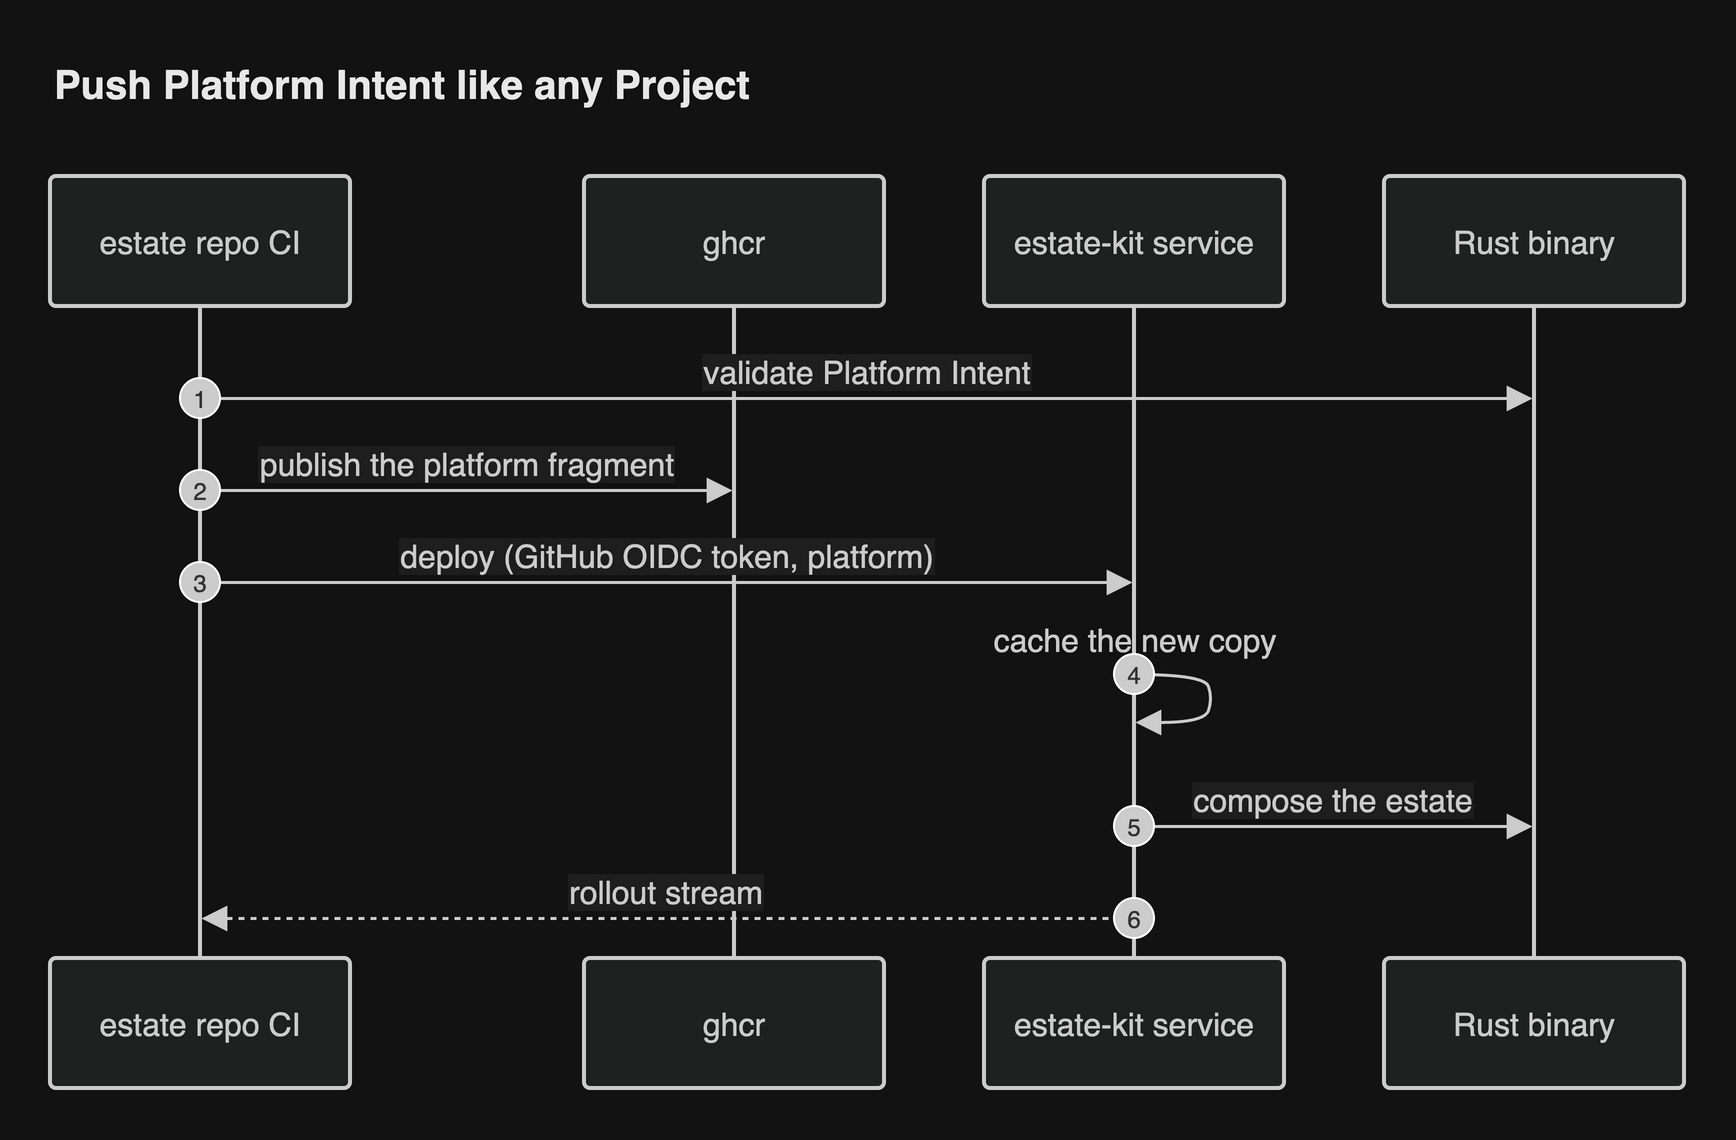

The diagram above was exported from draw.io. Its source (the exported page's mxGraphModel, read from the mxfile embedded in the PNG):
<mxGraphModel grid="0" gridSize="10" guides="1" tooltips="1" connect="1" arrows="1" fold="0" page="0" pageScale="1" pageWidth="827" pageHeight="1169" math="0" shadow="0">
  <root>
    <mxCell id="0" />
    <mxCell id="1" parent="0" />
    <UserObject label="estate repo CI" mermaidId="n:CI" mermaidBaseStyle="html=1;shape=umlLifeline;perimeter=lifelinePerimeter;whiteSpace=wrap;container=1;dropTarget=0;collapsible=0;recursiveResize=0;outlineConnect=0;portConstraint=eastwest;newEdgeStyle={&quot;edgeStyle&quot;:&quot;sequenceEdgeStyle&quot;,&quot;libavoidRouting&quot;:0,&quot;curved&quot;:0,&quot;rounded&quot;:0};lifelineDashed=0;strokeWidth=2;rounded=1;absoluteArcSize=1;arcSize=6;lifelineColor=light-dark(#9370DB,#cccccc);size=65;lifelineMirror=1;fillColor=light-dark(#ECECFF,#1f2020);strokeColor=light-dark(#9370DB,#cccccc);fontColor=light-dark(#333333,#cccccc);fontSize=16;fontFamily=Helvetica;" mermaidBaseValue="estate repo CI" id="2">
      <mxCell parent="1" style="html=1;shape=umlLifeline;perimeter=lifelinePerimeter;whiteSpace=wrap;container=1;dropTarget=0;collapsible=0;recursiveResize=0;outlineConnect=0;portConstraint=eastwest;newEdgeStyle={&quot;edgeStyle&quot;:&quot;sequenceEdgeStyle&quot;,&quot;libavoidRouting&quot;:0,&quot;curved&quot;:0,&quot;rounded&quot;:0};lifelineDashed=0;strokeWidth=2;rounded=1;absoluteArcSize=1;arcSize=6;lifelineColor=light-dark(#9370DB,#cccccc);size=65;lifelineMirror=1;fillColor=light-dark(#ECECFF,#1f2020);strokeColor=light-dark(#9370DB,#cccccc);fontColor=light-dark(#333333,#cccccc);fontSize=16;fontFamily=Helvetica;" vertex="1">
        <mxGeometry height="456" width="150" as="geometry" />
      </mxCell>
    </UserObject>
    <UserObject label="ghcr" mermaidId="n:O" mermaidBaseStyle="html=1;shape=umlLifeline;perimeter=lifelinePerimeter;whiteSpace=wrap;container=1;dropTarget=0;collapsible=0;recursiveResize=0;outlineConnect=0;portConstraint=eastwest;newEdgeStyle={&quot;edgeStyle&quot;:&quot;sequenceEdgeStyle&quot;,&quot;libavoidRouting&quot;:0,&quot;curved&quot;:0,&quot;rounded&quot;:0};lifelineDashed=0;strokeWidth=2;rounded=1;absoluteArcSize=1;arcSize=6;lifelineColor=light-dark(#9370DB,#cccccc);size=65;lifelineMirror=1;fillColor=light-dark(#ECECFF,#1f2020);strokeColor=light-dark(#9370DB,#cccccc);fontColor=light-dark(#333333,#cccccc);fontSize=16;fontFamily=Helvetica;" mermaidBaseValue="ghcr" id="3">
      <mxCell parent="1" style="html=1;shape=umlLifeline;perimeter=lifelinePerimeter;whiteSpace=wrap;container=1;dropTarget=0;collapsible=0;recursiveResize=0;outlineConnect=0;portConstraint=eastwest;newEdgeStyle={&quot;edgeStyle&quot;:&quot;sequenceEdgeStyle&quot;,&quot;libavoidRouting&quot;:0,&quot;curved&quot;:0,&quot;rounded&quot;:0};lifelineDashed=0;strokeWidth=2;rounded=1;absoluteArcSize=1;arcSize=6;lifelineColor=light-dark(#9370DB,#cccccc);size=65;lifelineMirror=1;fillColor=light-dark(#ECECFF,#1f2020);strokeColor=light-dark(#9370DB,#cccccc);fontColor=light-dark(#333333,#cccccc);fontSize=16;fontFamily=Helvetica;" vertex="1">
        <mxGeometry height="456" width="150" x="267" as="geometry" />
      </mxCell>
    </UserObject>
    <UserObject label="estate-kit service" mermaidId="n:S" mermaidBaseStyle="html=1;shape=umlLifeline;perimeter=lifelinePerimeter;whiteSpace=wrap;container=1;dropTarget=0;collapsible=0;recursiveResize=0;outlineConnect=0;portConstraint=eastwest;newEdgeStyle={&quot;edgeStyle&quot;:&quot;sequenceEdgeStyle&quot;,&quot;libavoidRouting&quot;:0,&quot;curved&quot;:0,&quot;rounded&quot;:0};lifelineDashed=0;strokeWidth=2;rounded=1;absoluteArcSize=1;arcSize=6;lifelineColor=light-dark(#9370DB,#cccccc);size=65;lifelineMirror=1;fillColor=light-dark(#ECECFF,#1f2020);strokeColor=light-dark(#9370DB,#cccccc);fontColor=light-dark(#333333,#cccccc);fontSize=16;fontFamily=Helvetica;" mermaidBaseValue="estate-kit service" id="4">
      <mxCell parent="1" style="html=1;shape=umlLifeline;perimeter=lifelinePerimeter;whiteSpace=wrap;container=1;dropTarget=0;collapsible=0;recursiveResize=0;outlineConnect=0;portConstraint=eastwest;newEdgeStyle={&quot;edgeStyle&quot;:&quot;sequenceEdgeStyle&quot;,&quot;libavoidRouting&quot;:0,&quot;curved&quot;:0,&quot;rounded&quot;:0};lifelineDashed=0;strokeWidth=2;rounded=1;absoluteArcSize=1;arcSize=6;lifelineColor=light-dark(#9370DB,#cccccc);size=65;lifelineMirror=1;fillColor=light-dark(#ECECFF,#1f2020);strokeColor=light-dark(#9370DB,#cccccc);fontColor=light-dark(#333333,#cccccc);fontSize=16;fontFamily=Helvetica;" vertex="1">
        <mxGeometry height="456" width="150" x="467" as="geometry" />
      </mxCell>
    </UserObject>
    <UserObject label="Rust binary" mermaidId="n:R" mermaidBaseStyle="html=1;shape=umlLifeline;perimeter=lifelinePerimeter;whiteSpace=wrap;container=1;dropTarget=0;collapsible=0;recursiveResize=0;outlineConnect=0;portConstraint=eastwest;newEdgeStyle={&quot;edgeStyle&quot;:&quot;sequenceEdgeStyle&quot;,&quot;libavoidRouting&quot;:0,&quot;curved&quot;:0,&quot;rounded&quot;:0};lifelineDashed=0;strokeWidth=2;rounded=1;absoluteArcSize=1;arcSize=6;lifelineColor=light-dark(#9370DB,#cccccc);size=65;lifelineMirror=1;fillColor=light-dark(#ECECFF,#1f2020);strokeColor=light-dark(#9370DB,#cccccc);fontColor=light-dark(#333333,#cccccc);fontSize=16;fontFamily=Helvetica;" mermaidBaseValue="Rust binary" id="5">
      <mxCell parent="1" style="html=1;shape=umlLifeline;perimeter=lifelinePerimeter;whiteSpace=wrap;container=1;dropTarget=0;collapsible=0;recursiveResize=0;outlineConnect=0;portConstraint=eastwest;newEdgeStyle={&quot;edgeStyle&quot;:&quot;sequenceEdgeStyle&quot;,&quot;libavoidRouting&quot;:0,&quot;curved&quot;:0,&quot;rounded&quot;:0};lifelineDashed=0;strokeWidth=2;rounded=1;absoluteArcSize=1;arcSize=6;lifelineColor=light-dark(#9370DB,#cccccc);size=65;lifelineMirror=1;fillColor=light-dark(#ECECFF,#1f2020);strokeColor=light-dark(#9370DB,#cccccc);fontColor=light-dark(#333333,#cccccc);fontSize=16;fontFamily=Helvetica;" vertex="1">
        <mxGeometry height="456" width="150" x="667" as="geometry" />
      </mxCell>
    </UserObject>
    <UserObject label="validate Platform Intent" mermaidId="e:CI-&gt;R#0" mermaidBaseStyle="endArrow=block;endSize=9;verticalAlign=bottom;spacingBottom=2;edgeStyle=sequenceEdgeStyle;libavoidRouting=0;curved=0;rounded=0;fontSize=16;strokeWidth=1.5;strokeColor=light-dark(#333333,#cccccc);fontColor=light-dark(#333333,#cccccc);fontFamily=Helvetica;labelBackgroundColor=light-dark(#ffffff,#1e1e1e);" mermaidBaseValue="validate Platform Intent" id="6">
      <mxCell edge="1" parent="1" source="2" style="endArrow=block;endSize=9;verticalAlign=bottom;spacingBottom=2;edgeStyle=sequenceEdgeStyle;libavoidRouting=0;curved=0;rounded=0;fontSize=16;strokeWidth=1.5;strokeColor=light-dark(#333333,#cccccc);fontColor=light-dark(#333333,#cccccc);fontFamily=Helvetica;labelBackgroundColor=light-dark(#ffffff,#1e1e1e);" target="5">
        <mxGeometry relative="1" as="geometry">
          <Array as="points">
            <mxPoint x="409" y="111" />
          </Array>
          <mxPoint x="75" y="111" as="sourcePoint" />
          <mxPoint x="742" y="111" as="targetPoint" />
        </mxGeometry>
      </mxCell>
    </UserObject>
    <mxCell id="7" parent="1" style="ellipse;aspect=fixed;fillColor=light-dark(#333333,#cccccc);align=center;verticalAlign=middle;fontColor=light-dark(#FFFFFF,#333333);fontSize=12;fontFamily=Helvetica;" value="1" vertex="1">
      <mxGeometry height="20" width="20" x="65" y="101" as="geometry" />
    </mxCell>
    <UserObject label="publish the platform fragment" mermaidId="e:CI-&gt;O#0" mermaidBaseStyle="endArrow=block;endSize=9;verticalAlign=bottom;spacingBottom=2;edgeStyle=sequenceEdgeStyle;libavoidRouting=0;curved=0;rounded=0;fontSize=16;strokeWidth=1.5;strokeColor=light-dark(#333333,#cccccc);fontColor=light-dark(#333333,#cccccc);fontFamily=Helvetica;labelBackgroundColor=light-dark(#ffffff,#1e1e1e);" mermaidBaseValue="publish the platform fragment" id="8">
      <mxCell edge="1" parent="1" source="2" style="endArrow=block;endSize=9;verticalAlign=bottom;spacingBottom=2;edgeStyle=sequenceEdgeStyle;libavoidRouting=0;curved=0;rounded=0;fontSize=16;strokeWidth=1.5;strokeColor=light-dark(#333333,#cccccc);fontColor=light-dark(#333333,#cccccc);fontFamily=Helvetica;labelBackgroundColor=light-dark(#ffffff,#1e1e1e);" target="3">
        <mxGeometry relative="1" as="geometry">
          <Array as="points">
            <mxPoint x="209" y="157" />
          </Array>
          <mxPoint x="75" y="157" as="sourcePoint" />
          <mxPoint x="342" y="157" as="targetPoint" />
        </mxGeometry>
      </mxCell>
    </UserObject>
    <mxCell id="9" parent="1" style="ellipse;aspect=fixed;fillColor=light-dark(#333333,#cccccc);align=center;verticalAlign=middle;fontColor=light-dark(#FFFFFF,#333333);fontSize=12;fontFamily=Helvetica;" value="2" vertex="1">
      <mxGeometry height="20" width="20" x="65" y="147" as="geometry" />
    </mxCell>
    <UserObject label="deploy (GitHub OIDC token, platform)" mermaidId="e:CI-&gt;S#0" mermaidBaseStyle="endArrow=block;endSize=9;verticalAlign=bottom;spacingBottom=2;edgeStyle=sequenceEdgeStyle;libavoidRouting=0;curved=0;rounded=0;fontSize=16;strokeWidth=1.5;strokeColor=light-dark(#333333,#cccccc);fontColor=light-dark(#333333,#cccccc);fontFamily=Helvetica;labelBackgroundColor=light-dark(#ffffff,#1e1e1e);" mermaidBaseValue="deploy (GitHub OIDC token, platform)" id="10">
      <mxCell edge="1" parent="1" source="2" style="endArrow=block;endSize=9;verticalAlign=bottom;spacingBottom=2;edgeStyle=sequenceEdgeStyle;libavoidRouting=0;curved=0;rounded=0;fontSize=16;strokeWidth=1.5;strokeColor=light-dark(#333333,#cccccc);fontColor=light-dark(#333333,#cccccc);fontFamily=Helvetica;labelBackgroundColor=light-dark(#ffffff,#1e1e1e);" target="4">
        <mxGeometry relative="1" as="geometry">
          <Array as="points">
            <mxPoint x="309" y="203" />
          </Array>
          <mxPoint x="75" y="203" as="sourcePoint" />
          <mxPoint x="542" y="203" as="targetPoint" />
        </mxGeometry>
      </mxCell>
    </UserObject>
    <mxCell id="11" parent="1" style="ellipse;aspect=fixed;fillColor=light-dark(#333333,#cccccc);align=center;verticalAlign=middle;fontColor=light-dark(#FFFFFF,#333333);fontSize=12;fontFamily=Helvetica;" value="3" vertex="1">
      <mxGeometry height="20" width="20" x="65" y="193" as="geometry" />
    </mxCell>
    <UserObject label="" mermaidId="e:S-&gt;S#0" mermaidBaseStyle="edgeStyle=sequenceEdgeStyle;libavoidRouting=0;curved=1;endArrow=block;endSize=9;verticalAlign=bottom;align=center;fontSize=16;strokeWidth=1.5;strokeColor=light-dark(#333333,#cccccc);fontColor=light-dark(#333333,#cccccc);fontFamily=Helvetica;labelBackgroundColor=light-dark(#ffffff,#1e1e1e);" mermaidBaseValue="" id="12">
      <mxCell edge="1" parent="1" source="4" style="edgeStyle=sequenceEdgeStyle;libavoidRouting=0;curved=1;endArrow=block;endSize=9;verticalAlign=bottom;align=center;fontSize=16;strokeWidth=1.5;strokeColor=light-dark(#333333,#cccccc);fontColor=light-dark(#333333,#cccccc);fontFamily=Helvetica;labelBackgroundColor=light-dark(#ffffff,#1e1e1e);" target="4">
        <mxGeometry relative="1" as="geometry">
          <Array as="points">
            <mxPoint x="577" y="249" />
            <mxPoint x="581" y="261" />
            <mxPoint x="577" y="273" />
          </Array>
          <mxPoint x="542" y="249" as="sourcePoint" />
          <mxPoint x="542" y="273" as="targetPoint" />
        </mxGeometry>
      </mxCell>
    </UserObject>
    <mxCell id="13" parent="1" style="text;html=1;strokeColor=none;fillColor=none;align=center;verticalAlign=middle;fontSize=16;fontColor=light-dark(#333333,#cccccc);fontFamily=Helvetica;" value="cache the new copy" vertex="1">
      <mxGeometry height="18" width="200" x="442" y="223" as="geometry" />
    </mxCell>
    <mxCell id="14" parent="1" style="ellipse;aspect=fixed;fillColor=light-dark(#333333,#cccccc);align=center;verticalAlign=middle;fontColor=light-dark(#FFFFFF,#333333);fontSize=12;fontFamily=Helvetica;" value="4" vertex="1">
      <mxGeometry height="20" width="20" x="532" y="239" as="geometry" />
    </mxCell>
    <UserObject label="compose the estate" mermaidId="e:S-&gt;R#0" mermaidBaseStyle="endArrow=block;endSize=9;verticalAlign=bottom;spacingBottom=2;edgeStyle=sequenceEdgeStyle;libavoidRouting=0;curved=0;rounded=0;fontSize=16;strokeWidth=1.5;strokeColor=light-dark(#333333,#cccccc);fontColor=light-dark(#333333,#cccccc);fontFamily=Helvetica;labelBackgroundColor=light-dark(#ffffff,#1e1e1e);" mermaidBaseValue="compose the estate" id="15">
      <mxCell edge="1" parent="1" source="4" style="endArrow=block;endSize=9;verticalAlign=bottom;spacingBottom=2;edgeStyle=sequenceEdgeStyle;libavoidRouting=0;curved=0;rounded=0;fontSize=16;strokeWidth=1.5;strokeColor=light-dark(#333333,#cccccc);fontColor=light-dark(#333333,#cccccc);fontFamily=Helvetica;labelBackgroundColor=light-dark(#ffffff,#1e1e1e);" target="5">
        <mxGeometry relative="1" as="geometry">
          <Array as="points">
            <mxPoint x="642" y="325" />
          </Array>
          <mxPoint x="542" y="325" as="sourcePoint" />
          <mxPoint x="742" y="325" as="targetPoint" />
        </mxGeometry>
      </mxCell>
    </UserObject>
    <mxCell id="16" parent="1" style="ellipse;aspect=fixed;fillColor=light-dark(#333333,#cccccc);align=center;verticalAlign=middle;fontColor=light-dark(#FFFFFF,#333333);fontSize=12;fontFamily=Helvetica;" value="5" vertex="1">
      <mxGeometry height="20" width="20" x="532" y="315" as="geometry" />
    </mxCell>
    <UserObject label="rollout stream" mermaidId="e:S-&gt;CI#0" mermaidBaseStyle="dashed=1;fixDash=1;dashPattern=3 3;endArrow=block;endSize=9;verticalAlign=bottom;spacingBottom=2;edgeStyle=sequenceEdgeStyle;libavoidRouting=0;curved=0;rounded=0;fontSize=16;strokeWidth=1.5;strokeColor=light-dark(#333333,#cccccc);fontColor=light-dark(#333333,#cccccc);fontFamily=Helvetica;labelBackgroundColor=light-dark(#ffffff,#1e1e1e);" mermaidBaseValue="rollout stream" id="17">
      <mxCell edge="1" parent="1" source="4" style="dashed=1;fixDash=1;dashPattern=3 3;endArrow=block;endSize=9;verticalAlign=bottom;spacingBottom=2;edgeStyle=sequenceEdgeStyle;libavoidRouting=0;curved=0;rounded=0;fontSize=16;strokeWidth=1.5;strokeColor=light-dark(#333333,#cccccc);fontColor=light-dark(#333333,#cccccc);fontFamily=Helvetica;labelBackgroundColor=light-dark(#ffffff,#1e1e1e);" target="2">
        <mxGeometry relative="1" as="geometry">
          <Array as="points">
            <mxPoint x="309" y="371" />
          </Array>
          <mxPoint x="542" y="371" as="sourcePoint" />
          <mxPoint x="75" y="371" as="targetPoint" />
        </mxGeometry>
      </mxCell>
    </UserObject>
    <mxCell id="18" parent="1" style="ellipse;aspect=fixed;fillColor=light-dark(#333333,#cccccc);align=center;verticalAlign=middle;fontColor=light-dark(#FFFFFF,#333333);fontSize=12;fontFamily=Helvetica;" value="6" vertex="1">
      <mxGeometry height="20" width="20" x="532" y="361" as="geometry" />
    </mxCell>
    <mxCell id="header" value="Push Platform Intent like any Project" style="text;html=1;whiteSpace=wrap;align=left;verticalAlign=middle;fontSize=20;fontStyle=1;fontColor=light-dark(#1a1a1a,#e8e8e8);fontFamily=Helvetica;" vertex="1" parent="1">
      <mxGeometry x="0" y="-64" width="817" height="36" as="geometry" />
    </mxCell>
  </root>
</mxGraphModel>